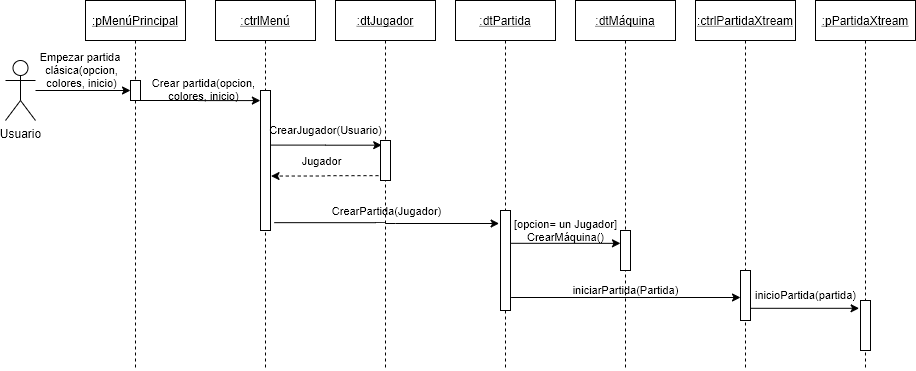

The diagram above was exported from draw.io. Its source (the exported page's mxGraphModel, read from the mxfile embedded in the PNG):
<mxGraphModel dx="1024" dy="592" grid="1" gridSize="10" guides="1" tooltips="1" connect="1" arrows="1" fold="1" page="1" pageScale="1" pageWidth="1100" pageHeight="850" math="0" shadow="0">
  <root>
    <mxCell id="0" />
    <mxCell id="1" parent="0" />
    <mxCell id="CDr1LMSoeQDLhpoBmlcs-1" value=":ctrlMenú" style="shape=umlLifeline;perimeter=lifelinePerimeter;container=1;collapsible=0;recursiveResize=0;rounded=0;shadow=0;strokeWidth=1;fontStyle=4" vertex="1" parent="1">
      <mxGeometry x="430" y="50" width="100" height="370" as="geometry" />
    </mxCell>
    <mxCell id="CDr1LMSoeQDLhpoBmlcs-2" value="" style="points=[];perimeter=orthogonalPerimeter;rounded=0;shadow=0;strokeWidth=1;" vertex="1" parent="CDr1LMSoeQDLhpoBmlcs-1">
      <mxGeometry x="45" y="90" width="10" height="140" as="geometry" />
    </mxCell>
    <mxCell id="CDr1LMSoeQDLhpoBmlcs-3" value=":pMenúPrincipal" style="shape=umlLifeline;perimeter=lifelinePerimeter;container=1;collapsible=0;recursiveResize=0;rounded=0;shadow=0;strokeWidth=1;fontStyle=4" vertex="1" parent="1">
      <mxGeometry x="300" y="50" width="100" height="370" as="geometry" />
    </mxCell>
    <mxCell id="CDr1LMSoeQDLhpoBmlcs-4" value="" style="points=[];perimeter=orthogonalPerimeter;rounded=0;shadow=0;strokeWidth=1;" vertex="1" parent="CDr1LMSoeQDLhpoBmlcs-3">
      <mxGeometry x="45" y="80" width="10" height="20" as="geometry" />
    </mxCell>
    <mxCell id="CDr1LMSoeQDLhpoBmlcs-5" value="Empezar partida &lt;br&gt;clásica(opcion,&lt;br&gt;colores, inicio)" style="edgeStyle=orthogonalEdgeStyle;rounded=0;orthogonalLoop=1;jettySize=auto;html=1;labelBackgroundColor=none;" edge="1" parent="1" source="CDr1LMSoeQDLhpoBmlcs-6" target="CDr1LMSoeQDLhpoBmlcs-4">
      <mxGeometry x="-0.027" y="20" relative="1" as="geometry">
        <mxPoint as="offset" />
      </mxGeometry>
    </mxCell>
    <mxCell id="CDr1LMSoeQDLhpoBmlcs-6" value="Usuario" style="shape=umlActor;verticalLabelPosition=bottom;verticalAlign=top;html=1;" vertex="1" parent="1">
      <mxGeometry x="220" y="110" width="30" height="60" as="geometry" />
    </mxCell>
    <mxCell id="CDr1LMSoeQDLhpoBmlcs-7" value=":dtPartida" style="shape=umlLifeline;perimeter=lifelinePerimeter;container=1;collapsible=0;recursiveResize=0;rounded=0;shadow=0;strokeWidth=1;fontStyle=4" vertex="1" parent="1">
      <mxGeometry x="670" y="50" width="100" height="370" as="geometry" />
    </mxCell>
    <mxCell id="CDr1LMSoeQDLhpoBmlcs-8" value="" style="points=[];perimeter=orthogonalPerimeter;rounded=0;shadow=0;strokeWidth=1;" vertex="1" parent="CDr1LMSoeQDLhpoBmlcs-7">
      <mxGeometry x="45" y="210" width="10" height="100" as="geometry" />
    </mxCell>
    <mxCell id="CDr1LMSoeQDLhpoBmlcs-9" value=":dtJugador" style="shape=umlLifeline;perimeter=lifelinePerimeter;container=1;collapsible=0;recursiveResize=0;rounded=0;shadow=0;strokeWidth=1;fontStyle=4" vertex="1" parent="1">
      <mxGeometry x="550" y="50" width="100" height="370" as="geometry" />
    </mxCell>
    <mxCell id="CDr1LMSoeQDLhpoBmlcs-10" value="" style="points=[];perimeter=orthogonalPerimeter;rounded=0;shadow=0;strokeWidth=1;" vertex="1" parent="CDr1LMSoeQDLhpoBmlcs-9">
      <mxGeometry x="45" y="140" width="10" height="40" as="geometry" />
    </mxCell>
    <mxCell id="CDr1LMSoeQDLhpoBmlcs-11" value=":dtMáquina" style="shape=umlLifeline;perimeter=lifelinePerimeter;container=1;collapsible=0;recursiveResize=0;rounded=0;shadow=0;strokeWidth=1;fontStyle=4" vertex="1" parent="1">
      <mxGeometry x="790" y="50" width="100" height="370" as="geometry" />
    </mxCell>
    <mxCell id="CDr1LMSoeQDLhpoBmlcs-12" value="" style="points=[];perimeter=orthogonalPerimeter;rounded=0;shadow=0;strokeWidth=1;" vertex="1" parent="CDr1LMSoeQDLhpoBmlcs-11">
      <mxGeometry x="45" y="230" width="10" height="40" as="geometry" />
    </mxCell>
    <mxCell id="CDr1LMSoeQDLhpoBmlcs-13" value="Crear partida(opcion,&lt;br&gt;colores, inicio)" style="edgeStyle=orthogonalEdgeStyle;rounded=0;orthogonalLoop=1;jettySize=auto;html=1;labelBackgroundColor=none;entryX=-0.014;entryY=0.072;entryDx=0;entryDy=0;entryPerimeter=0;" edge="1" parent="1" target="CDr1LMSoeQDLhpoBmlcs-2">
      <mxGeometry x="0.084" y="11" relative="1" as="geometry">
        <mxPoint x="350" y="150" as="sourcePoint" />
        <mxPoint as="offset" />
      </mxGeometry>
    </mxCell>
    <mxCell id="CDr1LMSoeQDLhpoBmlcs-14" value="CrearJugador(Usuario)" style="edgeStyle=orthogonalEdgeStyle;rounded=0;orthogonalLoop=1;jettySize=auto;html=1;labelBackgroundColor=none;exitX=0.976;exitY=0.39;exitDx=0;exitDy=0;exitPerimeter=0;entryX=0.12;entryY=0.117;entryDx=0;entryDy=0;entryPerimeter=0;" edge="1" parent="1" source="CDr1LMSoeQDLhpoBmlcs-2" target="CDr1LMSoeQDLhpoBmlcs-10">
      <mxGeometry x="-0.0107" y="15" relative="1" as="geometry">
        <mxPoint x="750" y="195" as="targetPoint" />
        <mxPoint as="offset" />
      </mxGeometry>
    </mxCell>
    <mxCell id="CDr1LMSoeQDLhpoBmlcs-15" value="Jugador" style="edgeStyle=orthogonalEdgeStyle;rounded=0;orthogonalLoop=1;jettySize=auto;html=1;labelBackgroundColor=none;exitX=-0.2;exitY=0.879;exitDx=0;exitDy=0;exitPerimeter=0;entryX=1.052;entryY=0.611;entryDx=0;entryDy=0;entryPerimeter=0;dashed=1;" edge="1" parent="1" source="CDr1LMSoeQDLhpoBmlcs-10" target="CDr1LMSoeQDLhpoBmlcs-2">
      <mxGeometry x="0.0582" y="-15" relative="1" as="geometry">
        <mxPoint as="offset" />
      </mxGeometry>
    </mxCell>
    <mxCell id="CDr1LMSoeQDLhpoBmlcs-16" value="CrearPartida(Jugador)" style="endArrow=classic;html=1;labelBackgroundColor=none;entryX=-0.14;entryY=0.13;entryDx=0;entryDy=0;entryPerimeter=0;edgeStyle=orthogonalEdgeStyle;exitX=1.38;exitY=0.944;exitDx=0;exitDy=0;exitPerimeter=0;" edge="1" parent="1" source="CDr1LMSoeQDLhpoBmlcs-2" target="CDr1LMSoeQDLhpoBmlcs-8">
      <mxGeometry x="0.002" y="12" width="50" height="50" relative="1" as="geometry">
        <mxPoint x="546" y="272" as="sourcePoint" />
        <mxPoint x="680" y="310" as="targetPoint" />
        <mxPoint as="offset" />
      </mxGeometry>
    </mxCell>
    <mxCell id="CDr1LMSoeQDLhpoBmlcs-17" value=":ctrlPartidaXtream" style="shape=umlLifeline;perimeter=lifelinePerimeter;container=1;collapsible=0;recursiveResize=0;rounded=0;shadow=0;strokeWidth=1;fontStyle=4" vertex="1" parent="1">
      <mxGeometry x="910" y="50" width="100" height="370" as="geometry" />
    </mxCell>
    <mxCell id="CDr1LMSoeQDLhpoBmlcs-18" value="" style="points=[];perimeter=orthogonalPerimeter;rounded=0;shadow=0;strokeWidth=1;" vertex="1" parent="CDr1LMSoeQDLhpoBmlcs-17">
      <mxGeometry x="45" y="270" width="10" height="50" as="geometry" />
    </mxCell>
    <mxCell id="CDr1LMSoeQDLhpoBmlcs-19" value="[opcion= un Jugador]&lt;br&gt;CrearMáquina()" style="edgeStyle=orthogonalEdgeStyle;rounded=0;orthogonalLoop=1;jettySize=auto;html=1;entryX=-0.003;entryY=0.321;entryDx=0;entryDy=0;entryPerimeter=0;labelBackgroundColor=none;exitX=1.072;exitY=0.328;exitDx=0;exitDy=0;exitPerimeter=0;" edge="1" parent="1" source="CDr1LMSoeQDLhpoBmlcs-8" target="CDr1LMSoeQDLhpoBmlcs-12">
      <mxGeometry x="-0.0064" y="13" relative="1" as="geometry">
        <mxPoint as="offset" />
      </mxGeometry>
    </mxCell>
    <mxCell id="CDr1LMSoeQDLhpoBmlcs-20" value="iniciarPartida(Partida)" style="edgeStyle=orthogonalEdgeStyle;rounded=0;orthogonalLoop=1;jettySize=auto;html=1;labelBackgroundColor=none;exitX=1.06;exitY=0.874;exitDx=0;exitDy=0;exitPerimeter=0;" edge="1" parent="1" source="CDr1LMSoeQDLhpoBmlcs-8">
      <mxGeometry x="-0.0026" y="7" relative="1" as="geometry">
        <mxPoint x="730" y="347" as="sourcePoint" />
        <mxPoint x="955" y="347" as="targetPoint" />
        <Array as="points">
          <mxPoint x="955" y="347" />
        </Array>
        <mxPoint as="offset" />
      </mxGeometry>
    </mxCell>
    <mxCell id="CDr1LMSoeQDLhpoBmlcs-21" value=":pPartidaXtream" style="shape=umlLifeline;perimeter=lifelinePerimeter;container=1;collapsible=0;recursiveResize=0;rounded=0;shadow=0;strokeWidth=1;fontStyle=4" vertex="1" parent="1">
      <mxGeometry x="1030" y="50" width="100" height="370" as="geometry" />
    </mxCell>
    <mxCell id="CDr1LMSoeQDLhpoBmlcs-22" value="" style="points=[];perimeter=orthogonalPerimeter;rounded=0;shadow=0;strokeWidth=1;" vertex="1" parent="CDr1LMSoeQDLhpoBmlcs-21">
      <mxGeometry x="45" y="300" width="10" height="50" as="geometry" />
    </mxCell>
    <mxCell id="CDr1LMSoeQDLhpoBmlcs-23" value="inicioPartida(partida)" style="edgeStyle=orthogonalEdgeStyle;rounded=0;orthogonalLoop=1;jettySize=auto;html=1;entryX=-0.14;entryY=0.156;entryDx=0;entryDy=0;entryPerimeter=0;labelBackgroundColor=none;exitX=1.06;exitY=0.756;exitDx=0;exitDy=0;exitPerimeter=0;" edge="1" parent="1" source="CDr1LMSoeQDLhpoBmlcs-18" target="CDr1LMSoeQDLhpoBmlcs-22">
      <mxGeometry x="0.0074" y="13" relative="1" as="geometry">
        <mxPoint as="offset" />
      </mxGeometry>
    </mxCell>
  </root>
</mxGraphModel>